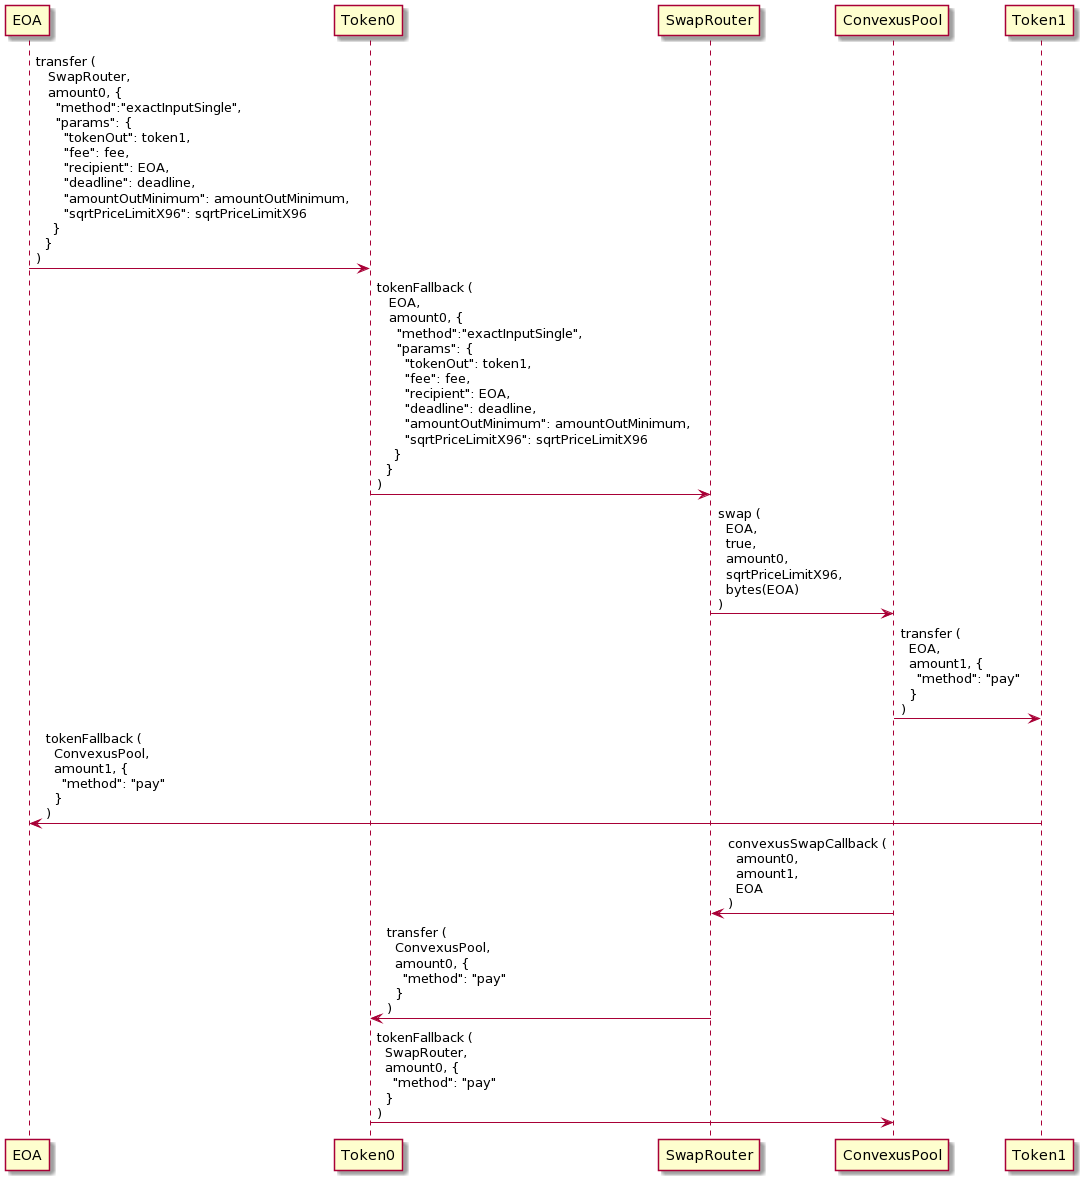

The diagram above was rendered by PlantUML. Its source (embedded in the PNG):
@startuml
' Send the tokens to the SwapRouter contract
EOA -> Token0 : transfer ( \n   SwapRouter, \n   amount0, { \n     "method":"exactInputSingle", \n     "params": {\n       "tokenOut": token1, \n       "fee": fee, \n       "recipient": EOA, \n       "deadline": deadline, \n       "amountOutMinimum": amountOutMinimum, \n       "sqrtPriceLimitX96": sqrtPriceLimitX96 \n    } \n  } \n)

Token0 -> SwapRouter : tokenFallback ( \n   EOA, \n   amount0, { \n     "method":"exactInputSingle", \n     "params": {\n       "tokenOut": token1, \n       "fee": fee, \n       "recipient": EOA, \n       "deadline": deadline, \n       "amountOutMinimum": amountOutMinimum, \n       "sqrtPriceLimitX96": sqrtPriceLimitX96 \n    } \n  } \n)

' The SwapRouter contract performs the swap method
SwapRouter -> ConvexusPool : swap ( \n  EOA, \n  true, \n  amount0, \n  sqrtPriceLimitX96, \n  bytes(EOA) \n)

' The swapped tokens are paid back to the EOA
ConvexusPool -> Token1 : transfer ( \n  EOA, \n  amount1, { \n    "method": "pay" \n  } \n)

Token1 -> EOA : tokenFallback ( \n  ConvexusPool, \n  amount1, { \n    "method": "pay" \n  } \n)

ConvexusPool -> SwapRouter : convexusSwapCallback (\n  amount0, \n  amount1, \n  EOA \n)

' The SwapRouter contract send the required amount0 of token0
SwapRouter -> Token0 : transfer ( \n  ConvexusPool, \n  amount0, { \n    "method": "pay" \n  } \n)

Token0 -> ConvexusPool : tokenFallback ( \n  SwapRouter, \n  amount0, { \n    "method": "pay" \n  } \n)
@enduml